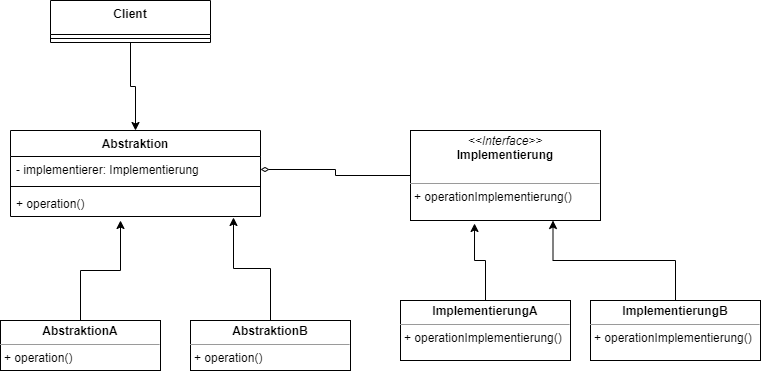

The diagram above was exported from draw.io. Its source (the exported page's mxGraphModel, read from the mxfile embedded in the PNG):
<mxGraphModel dx="1422" dy="762" grid="1" gridSize="10" guides="1" tooltips="1" connect="1" arrows="1" fold="1" page="1" pageScale="1" pageWidth="827" pageHeight="1169" math="0" shadow="0">
  <root>
    <mxCell id="0" />
    <mxCell id="1" parent="0" />
    <mxCell id="4m7YnvINR_e2VMtoq0R4-21" value="" style="edgeStyle=orthogonalEdgeStyle;rounded=0;orthogonalLoop=1;jettySize=auto;html=1;entryX=0.5;entryY=0;entryDx=0;entryDy=0;" parent="1" source="4m7YnvINR_e2VMtoq0R4-13" target="4m7YnvINR_e2VMtoq0R4-17" edge="1">
      <mxGeometry relative="1" as="geometry" />
    </mxCell>
    <mxCell id="4m7YnvINR_e2VMtoq0R4-13" value="Client" style="swimlane;fontStyle=1;align=center;verticalAlign=top;childLayout=stackLayout;horizontal=1;startSize=34;horizontalStack=0;resizeParent=1;resizeParentMax=0;resizeLast=0;collapsible=1;marginBottom=0;" parent="1" vertex="1">
      <mxGeometry x="100" y="100" width="160" height="42" as="geometry" />
    </mxCell>
    <mxCell id="4m7YnvINR_e2VMtoq0R4-15" value="" style="line;strokeWidth=1;fillColor=none;align=left;verticalAlign=middle;spacingTop=-1;spacingLeft=3;spacingRight=3;rotatable=0;labelPosition=right;points=[];portConstraint=eastwest;" parent="4m7YnvINR_e2VMtoq0R4-13" vertex="1">
      <mxGeometry y="34" width="160" height="8" as="geometry" />
    </mxCell>
    <mxCell id="4m7YnvINR_e2VMtoq0R4-17" value="Abstraktion" style="swimlane;fontStyle=1;align=center;verticalAlign=top;childLayout=stackLayout;horizontal=1;startSize=26;horizontalStack=0;resizeParent=1;resizeParentMax=0;resizeLast=0;collapsible=1;marginBottom=0;" parent="1" vertex="1">
      <mxGeometry x="60" y="230" width="250" height="86" as="geometry" />
    </mxCell>
    <mxCell id="4m7YnvINR_e2VMtoq0R4-18" value="- implementierer: Implementierung" style="text;strokeColor=none;fillColor=none;align=left;verticalAlign=top;spacingLeft=4;spacingRight=4;overflow=hidden;rotatable=0;points=[[0,0.5],[1,0.5]];portConstraint=eastwest;" parent="4m7YnvINR_e2VMtoq0R4-17" vertex="1">
      <mxGeometry y="26" width="250" height="26" as="geometry" />
    </mxCell>
    <mxCell id="4m7YnvINR_e2VMtoq0R4-19" value="" style="line;strokeWidth=1;fillColor=none;align=left;verticalAlign=middle;spacingTop=-1;spacingLeft=3;spacingRight=3;rotatable=0;labelPosition=right;points=[];portConstraint=eastwest;" parent="4m7YnvINR_e2VMtoq0R4-17" vertex="1">
      <mxGeometry y="52" width="250" height="8" as="geometry" />
    </mxCell>
    <mxCell id="4m7YnvINR_e2VMtoq0R4-20" value="+ operation()" style="text;strokeColor=none;fillColor=none;align=left;verticalAlign=top;spacingLeft=4;spacingRight=4;overflow=hidden;rotatable=0;points=[[0,0.5],[1,0.5]];portConstraint=eastwest;" parent="4m7YnvINR_e2VMtoq0R4-17" vertex="1">
      <mxGeometry y="60" width="250" height="26" as="geometry" />
    </mxCell>
    <mxCell id="4m7YnvINR_e2VMtoq0R4-27" value="&lt;p style=&quot;margin: 0px ; margin-top: 4px ; text-align: center&quot;&gt;&lt;i&gt;&amp;lt;&amp;lt;Interface&amp;gt;&amp;gt;&lt;/i&gt;&lt;br&gt;&lt;b&gt;Implementierung&lt;/b&gt;&lt;/p&gt;&lt;p style=&quot;margin: 0px ; margin-left: 4px&quot;&gt;&lt;br&gt;&lt;/p&gt;&lt;hr size=&quot;1&quot;&gt;&lt;p style=&quot;margin: 0px ; margin-left: 4px&quot;&gt;+ operationImplementierung()&lt;br&gt;&lt;/p&gt;" style="verticalAlign=top;align=left;overflow=fill;fontSize=12;fontFamily=Helvetica;html=1;" parent="1" vertex="1">
      <mxGeometry x="460" y="230" width="190" height="90" as="geometry" />
    </mxCell>
    <mxCell id="4m7YnvINR_e2VMtoq0R4-36" style="edgeStyle=orthogonalEdgeStyle;rounded=0;orthogonalLoop=1;jettySize=auto;html=1;startArrow=diamondThin;startFill=0;entryX=0;entryY=0.5;entryDx=0;entryDy=0;endArrow=none;endFill=0;" parent="1" source="4m7YnvINR_e2VMtoq0R4-18" target="4m7YnvINR_e2VMtoq0R4-27" edge="1">
      <mxGeometry relative="1" as="geometry">
        <mxPoint x="450" y="269" as="targetPoint" />
      </mxGeometry>
    </mxCell>
    <mxCell id="4m7YnvINR_e2VMtoq0R4-40" style="edgeStyle=orthogonalEdgeStyle;rounded=0;orthogonalLoop=1;jettySize=auto;html=1;startArrow=none;startFill=0;endArrow=classic;endFill=1;" parent="1" source="4m7YnvINR_e2VMtoq0R4-37" edge="1">
      <mxGeometry relative="1" as="geometry">
        <mxPoint x="170" y="320" as="targetPoint" />
      </mxGeometry>
    </mxCell>
    <mxCell id="4m7YnvINR_e2VMtoq0R4-37" value="&lt;p style=&quot;margin: 0px ; margin-top: 4px ; text-align: center&quot;&gt;&lt;b&gt;AbstraktionA&lt;/b&gt;&lt;/p&gt;&lt;hr size=&quot;1&quot;&gt;&lt;p style=&quot;margin: 0px ; margin-left: 4px&quot;&gt;+ operation()&lt;/p&gt;" style="verticalAlign=top;align=left;overflow=fill;fontSize=12;fontFamily=Helvetica;html=1;" parent="1" vertex="1">
      <mxGeometry x="50" y="420" width="160" height="50" as="geometry" />
    </mxCell>
    <mxCell id="4m7YnvINR_e2VMtoq0R4-42" style="edgeStyle=orthogonalEdgeStyle;rounded=0;orthogonalLoop=1;jettySize=auto;html=1;entryX=0.892;entryY=1.038;entryDx=0;entryDy=0;entryPerimeter=0;startArrow=none;startFill=0;endArrow=classic;endFill=1;" parent="1" source="4m7YnvINR_e2VMtoq0R4-41" target="4m7YnvINR_e2VMtoq0R4-20" edge="1">
      <mxGeometry relative="1" as="geometry" />
    </mxCell>
    <mxCell id="4m7YnvINR_e2VMtoq0R4-41" value="&lt;p style=&quot;margin: 0px ; margin-top: 4px ; text-align: center&quot;&gt;&lt;b&gt;AbstraktionB&lt;/b&gt;&lt;/p&gt;&lt;hr size=&quot;1&quot;&gt;&lt;p style=&quot;margin: 0px ; margin-left: 4px&quot;&gt;+ operation()&lt;/p&gt;" style="verticalAlign=top;align=left;overflow=fill;fontSize=12;fontFamily=Helvetica;html=1;" parent="1" vertex="1">
      <mxGeometry x="240" y="420" width="160" height="50" as="geometry" />
    </mxCell>
    <mxCell id="4m7YnvINR_e2VMtoq0R4-44" style="edgeStyle=orthogonalEdgeStyle;rounded=0;orthogonalLoop=1;jettySize=auto;html=1;entryX=0.337;entryY=1.033;entryDx=0;entryDy=0;entryPerimeter=0;startArrow=none;startFill=0;endArrow=classic;endFill=1;" parent="1" source="4m7YnvINR_e2VMtoq0R4-43" target="4m7YnvINR_e2VMtoq0R4-27" edge="1">
      <mxGeometry relative="1" as="geometry" />
    </mxCell>
    <mxCell id="4m7YnvINR_e2VMtoq0R4-43" value="&lt;p style=&quot;margin: 0px ; margin-top: 4px ; text-align: center&quot;&gt;&lt;b&gt;ImplementierungA&lt;/b&gt;&lt;/p&gt;&lt;hr size=&quot;1&quot;&gt;&lt;p style=&quot;margin: 0px ; margin-left: 4px&quot;&gt;+ operationImplementierung()&lt;br&gt;&lt;/p&gt;" style="verticalAlign=top;align=left;overflow=fill;fontSize=12;fontFamily=Helvetica;html=1;" parent="1" vertex="1">
      <mxGeometry x="450" y="400" width="170" height="60" as="geometry" />
    </mxCell>
    <mxCell id="4m7YnvINR_e2VMtoq0R4-46" style="edgeStyle=orthogonalEdgeStyle;rounded=0;orthogonalLoop=1;jettySize=auto;html=1;entryX=0.75;entryY=1;entryDx=0;entryDy=0;startArrow=none;startFill=0;endArrow=classic;endFill=1;" parent="1" source="4m7YnvINR_e2VMtoq0R4-45" target="4m7YnvINR_e2VMtoq0R4-27" edge="1">
      <mxGeometry relative="1" as="geometry" />
    </mxCell>
    <mxCell id="4m7YnvINR_e2VMtoq0R4-45" value="&lt;p style=&quot;margin: 0px ; margin-top: 4px ; text-align: center&quot;&gt;&lt;b&gt;ImplementierungB&lt;/b&gt;&lt;/p&gt;&lt;hr size=&quot;1&quot;&gt;&lt;p style=&quot;margin: 0px ; margin-left: 4px&quot;&gt;+ operationImplementierung()&lt;br&gt;&lt;/p&gt;" style="verticalAlign=top;align=left;overflow=fill;fontSize=12;fontFamily=Helvetica;html=1;" parent="1" vertex="1">
      <mxGeometry x="640" y="400" width="170" height="60" as="geometry" />
    </mxCell>
  </root>
</mxGraphModel>